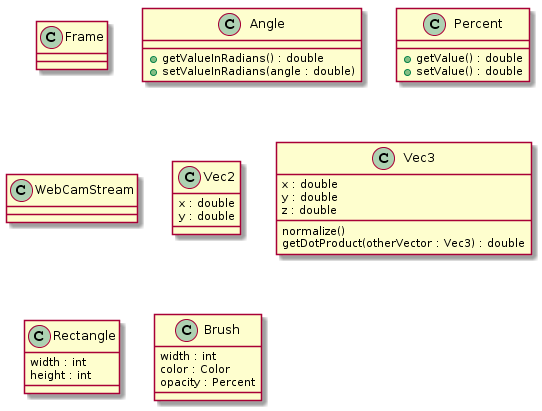

The diagram above was rendered by PlantUML. Its source (embedded in the PNG):
@startuml
class Frame {
}

class Angle {
+getValueInRadians() : double
+setValueInRadians(angle : double)
}

class Percent {
+getValue() : double
+setValue() : double
}

class WebCamStream {
}

class Vec2 {
x : double
y : double
}

class Vec3 {
x : double
y : double
z : double

normalize()
getDotProduct(otherVector : Vec3) : double
}

class Rectangle {
width : int
height : int
}


class Brush {
width : int
color : Color
opacity : Percent
}
@enduml